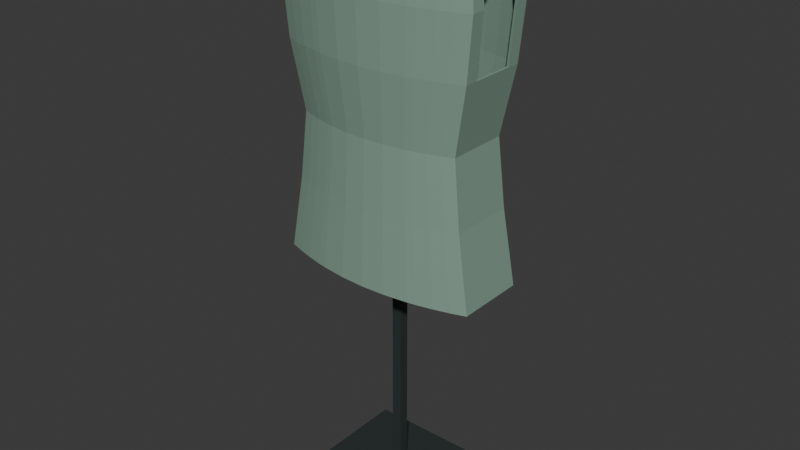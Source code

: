 # Source: source.blend  (saved by Blender 4.3.34; exported with 4.5.12 LTS)
import bpy
from mathutils import Matrix  # noqa: F401  (used for matrix-valued properties, if any)

bpy.ops.wm.read_factory_settings(use_empty=True)
scene = bpy.context.scene
scene.name = 'Scene'

# ---- collections
col_collection = bpy.data.collections.new('Collection'); scene.collection.children.link(col_collection)

# ---- materials (node trees are filled in below, after node groups)
mat_mutedsagesample = bpy.data.materials.new('MutedSageSample')
mat_mutedsagesample.diffuse_color = (0.22, 0.34, 0.27, 1.0)
mat_warmbirchshoulderyoke = bpy.data.materials.new('WarmBirchShoulderYoke')
mat_warmbirchshoulderyoke.diffuse_color = (0.48, 0.34, 0.19, 1.0)
mat_graphitepostandbase = bpy.data.materials.new('GraphitePostAndBase')
mat_graphitepostandbase.diffuse_color = (0.045, 0.058, 0.056, 1.0)

# ---- material node trees
mat_mutedsagesample.use_nodes = True; mat_mutedsagesample.node_tree.nodes.clear()
_N = mat_mutedsagesample.node_tree.nodes; _L = mat_mutedsagesample.node_tree.links
n0 = _N.new('ShaderNodeBsdfPrincipled'); n0.name = 'Principled BSDF'; n0.location = (10, 300)
n0.inputs[0].default_value = (0.22, 0.34, 0.27, 1.0)
n0.inputs[2].default_value = 0.86
n1 = _N.new('ShaderNodeOutputMaterial'); n1.name = 'Material Output'; n1.location = (300, 300)
_L.new(n0.outputs[0], n1.inputs[0])
n1.is_active_output = True
mat_warmbirchshoulderyoke.use_nodes = True; mat_warmbirchshoulderyoke.node_tree.nodes.clear()
_N = mat_warmbirchshoulderyoke.node_tree.nodes; _L = mat_warmbirchshoulderyoke.node_tree.links
n0 = _N.new('ShaderNodeBsdfPrincipled'); n0.name = 'Principled BSDF'; n0.location = (10, 300)
n0.inputs[0].default_value = (0.48, 0.34, 0.19, 1.0)
n0.inputs[2].default_value = 0.65
n1 = _N.new('ShaderNodeOutputMaterial'); n1.name = 'Material Output'; n1.location = (300, 300)
_L.new(n0.outputs[0], n1.inputs[0])
n1.is_active_output = True
mat_graphitepostandbase.use_nodes = True; mat_graphitepostandbase.node_tree.nodes.clear()
_N = mat_graphitepostandbase.node_tree.nodes; _L = mat_graphitepostandbase.node_tree.links
n0 = _N.new('ShaderNodeBsdfPrincipled'); n0.name = 'Principled BSDF'; n0.location = (10, 300)
n0.inputs[0].default_value = (0.045, 0.058, 0.056, 1.0)
n0.inputs[1].default_value = 0.35
n0.inputs[2].default_value = 0.49
n1 = _N.new('ShaderNodeOutputMaterial'); n1.name = 'Material Output'; n1.location = (300, 300)
_L.new(n0.outputs[0], n1.inputs[0])
n1.is_active_output = True

# ---- world
world_world = bpy.data.worlds.new('World'); scene.world = world_world
world_world.use_nodes = True; world_world.node_tree.nodes.clear()
_N = world_world.node_tree.nodes; _L = world_world.node_tree.links
n0 = _N.new('ShaderNodeOutputWorld'); n0.name = 'World Output'; n0.location = (300, 300)
n1 = _N.new('ShaderNodeBackground'); n1.name = 'Background'; n1.location = (10, 300)
n1.inputs[0].default_value = (0.05088, 0.05088, 0.05088, 1.0)
_L.new(n1.outputs[0], n0.inputs[0])
n0.is_active_output = True
world_world.color = (0.05088, 0.05088, 0.05088)
world_world.sun_shadow_jitter_overblur = 0.0

# ---- meshes
me_continuoushollowsleevelessgarment = bpy.data.meshes.new('ContinuousHollowSleevelessGarment')
me_continuoushollowsleevelessgarment.from_pydata([(-0.25, -0.0845, 0.6), (-0.25, -0.0806, 0.6), (-0.244, -0.08266, 0.6), (-0.244, -0.08666, 0.6), (-0.2147, -0.08059, 0.78), (-0.22, -0.07858, 0.78), (-0.22, -0.07496, 0.78), (-0.1976, -0.07626, 0.94), (-0.2025, -0.07436, 0.94), (-0.2025, -0.07093, 0.94), (-0.2269, -0.08666, 1.1), (-0.2325, -0.0845, 1.1), (-0.2325, -0.0806, 1.1), (-0.2391, -0.08926, 1.24), (-0.245, -0.08704, 1.24), (-0.245, -0.08302, 1.24), (-0.2347, -0.08692, 1.31), (-0.2405, -0.08476, 1.31), (-0.2405, -0.08085, 1.31), (-0.2297, -0.08426, 1.39), (-0.2354, -0.08216, 1.39), (-0.2354, -0.07837, 1.39), (-0.235, -0.08196, 1.396), (-0.2294, -0.08406, 1.396), (-0.2294, -0.08018, 1.396), (-0.235, -0.07818, 1.396), (-0.25, -0.052, 0.6), (-0.244, -0.05333, 0.6), (-0.22, -0.04836, 0.78), (-0.2147, -0.04959, 0.78), (-0.2147, -0.07687, 0.78), (-0.2025, -0.04576, 0.94), (-0.1976, -0.04693, 0.94), (-0.1976, -0.07274, 0.94), (-0.2325, -0.052, 1.1), (-0.2269, -0.05333, 1.1), (-0.2269, -0.08266, 1.1), (-0.245, -0.05356, 1.24), (-0.2391, -0.05493, 1.24), (-0.2391, -0.08514, 1.24), (-0.2405, -0.05216, 1.31), (-0.2347, -0.05349, 1.31), (-0.2347, -0.08291, 1.31), (-0.2354, -0.05056, 1.39), (-0.2297, -0.05185, 1.39), (-0.2297, -0.08037, 1.39), (-0.2294, -0.05173, 1.396), (-0.235, -0.05044, 1.396), (-0.25, 0.052, 0.6), (-0.244, 0.05333, 0.6), (-0.22, 0.04836, 0.78), (-0.2147, 0.04959, 0.78), (-0.2025, 0.04576, 0.94), (-0.1976, 0.04693, 0.94), (-0.2269, 0.05333, 1.1), (-0.2325, 0.052, 1.1), (-0.2354, 0.05056, 1.39), (-0.2297, 0.05185, 1.39), (-0.2294, 0.05173, 1.396), (-0.235, 0.05044, 1.396), (-0.25, 0.0806, 0.6), (-0.244, 0.08266, 0.6), (-0.22, 0.07496, 0.78), (-0.2147, 0.07687, 0.78), (-0.2025, 0.07093, 0.94), (-0.1976, 0.07274, 0.94), (-0.2325, 0.0806, 1.1), (-0.2269, 0.08266, 1.1), (-0.2391, 0.05493, 1.24), (-0.245, 0.05356, 1.24), (-0.245, 0.08302, 1.24), (-0.2391, 0.08514, 1.24), (-0.2347, 0.05349, 1.31), (-0.2405, 0.05216, 1.31), (-0.2405, 0.08085, 1.31), (-0.2347, 0.08291, 1.31), (-0.2354, 0.07837, 1.39), (-0.2297, 0.08037, 1.39), (-0.2294, 0.08018, 1.396), (-0.235, 0.07818, 1.396), (-0.25, 0.0845, 0.6), (-0.244, 0.08666, 0.6), (-0.22, 0.07858, 0.78), (-0.2147, 0.08059, 0.78), (-0.2025, 0.07436, 0.94), (-0.1976, 0.07626, 0.94), (-0.2325, 0.0845, 1.1), (-0.2269, 0.08666, 1.1), (-0.245, 0.08704, 1.24), (-0.2391, 0.08926, 1.24), (-0.2405, 0.08476, 1.31), (-0.2347, 0.08692, 1.31), (-0.2354, 0.08216, 1.39), (-0.2297, 0.08426, 1.39), (-0.2294, 0.08406, 1.396), (-0.235, 0.08196, 1.396), (-0.215, -0.0919, 0.6), (-0.215, -0.09635, 0.6), (-0.1892, -0.0896, 0.78), (-0.1892, -0.08547, 0.78), (-0.1742, -0.08479, 0.94), (-0.1742, -0.08087, 0.94), (-0.1999, -0.09635, 1.1), (-0.1999, -0.0919, 1.1), (-0.2107, -0.09924, 1.24), (-0.2107, -0.09466, 1.24), (-0.2068, -0.09664, 1.31), (-0.2068, -0.09218, 1.31), (-0.2024, -0.09368, 1.39), (-0.2024, -0.08936, 1.39), (-0.2021, -0.09346, 1.396), (-0.2021, -0.08914, 1.396), (-0.2024, -0.05765, 1.39), (-0.2021, -0.05751, 1.396), (-0.2024, 0.05765, 1.39), (-0.2021, 0.05751, 1.396), (-0.2024, 0.08936, 1.39), (-0.2021, 0.08914, 1.396), (-0.215, 0.09635, 0.6), (-0.215, 0.0919, 0.6), (-0.1892, 0.08547, 0.78), (-0.1892, 0.0896, 0.78), (-0.1742, 0.08087, 0.94), (-0.1742, 0.08479, 0.94), (-0.1999, 0.0919, 1.1), (-0.1999, 0.09635, 1.1), (-0.2107, 0.09466, 1.24), (-0.2107, 0.09924, 1.24), (-0.2068, 0.09218, 1.31), (-0.2068, 0.09664, 1.31), (-0.2024, 0.09368, 1.39), (-0.2021, 0.09346, 1.396), (-0.18, -0.1015, 0.6), (-0.18, -0.1064, 0.6), (-0.1584, -0.09896, 0.78), (-0.1584, -0.0944, 0.78), (-0.1458, -0.09364, 0.94), (-0.1458, -0.08932, 0.94), (-0.1674, -0.1064, 1.1), (-0.1674, -0.1015, 1.1), (-0.1764, -0.1096, 1.24), (-0.1764, -0.1045, 1.24), (-0.1732, -0.1067, 1.31), (-0.1732, -0.1018, 1.31), (-0.1695, -0.1035, 1.39), (-0.1695, -0.09869, 1.39), (-0.1692, -0.1032, 1.396), (-0.1692, -0.09846, 1.396), (-0.1695, -0.06367, 1.39), (-0.1692, -0.06352, 1.396), (-0.1695, 0.06367, 1.39), (-0.1692, 0.06352, 1.396), (-0.1695, 0.09869, 1.39), (-0.1692, 0.09846, 1.396), (-0.18, 0.1064, 0.6), (-0.18, 0.1015, 0.6), (-0.1584, 0.0944, 0.78), (-0.1584, 0.09896, 0.78), (-0.1458, 0.08932, 0.94), (-0.1458, 0.09364, 0.94), (-0.1674, 0.1015, 1.1), (-0.1674, 0.1064, 1.1), (-0.1764, 0.1045, 1.24), (-0.1764, 0.1096, 1.24), (-0.1732, 0.1018, 1.31), (-0.1732, 0.1067, 1.31), (-0.1695, 0.1035, 1.39), (-0.1692, 0.1032, 1.396), (-0.14, -0.1104, 0.6), (-0.14, -0.1157, 0.6), (-0.1232, -0.1076, 0.78), (-0.1232, -0.1027, 0.78), (-0.1134, -0.1018, 0.94), (-0.1134, -0.09714, 0.94), (-0.1302, -0.1157, 1.1), (-0.1302, -0.1104, 1.1), (-0.1372, -0.1192, 1.24), (-0.1372, -0.1137, 1.24), (-0.1347, -0.1161, 1.31), (-0.1347, -0.1107, 1.31), (-0.1318, -0.1125, 1.39), (-0.1318, -0.1073, 1.39), (-0.1316, -0.1123, 1.396), (-0.1316, -0.1071, 1.396), (-0.1318, -0.06925, 1.39), (-0.1316, -0.06908, 1.396), (-0.1318, 0.06925, 1.39), (-0.1316, 0.06908, 1.396), (-0.1318, 0.1073, 1.39), (-0.1316, 0.1071, 1.396), (-0.14, 0.1157, 0.6), (-0.14, 0.1104, 0.6), (-0.1232, 0.1027, 0.78), (-0.1232, 0.1076, 0.78), (-0.1134, 0.09714, 0.94), (-0.1134, 0.1018, 0.94), (-0.1302, 0.1104, 1.1), (-0.1302, 0.1157, 1.1), (-0.1372, 0.1137, 1.24), (-0.1372, 0.1192, 1.24), (-0.1347, 0.1107, 1.31), (-0.1347, 0.1161, 1.31), (-0.1318, 0.1125, 1.39), (-0.1316, 0.1123, 1.396), (-0.12, -0.114, 0.6), (-0.12, -0.1195, 0.6), (-0.1056, -0.1112, 0.78), (-0.1056, -0.106, 0.78), (-0.0972, -0.1052, 0.94), (-0.0972, -0.1003, 0.94), (-0.1116, -0.1195, 1.1), (-0.1116, -0.114, 1.1), (-0.1176, -0.1231, 1.24), (-0.1176, -0.1174, 1.24), (-0.1154, -0.1199, 1.31), (-0.1154, -0.1144, 1.31), (-0.113, -0.1162, 1.39), (-0.113, -0.1108, 1.39), (-0.1128, -0.1159, 1.396), (-0.1128, -0.1106, 1.396), (-0.113, -0.07151, 1.39), (-0.1128, -0.07134, 1.396), (-0.113, 0.07151, 1.39), (-0.1128, 0.07134, 1.396), (-0.113, 0.1108, 1.39), (-0.1128, 0.1106, 1.396), (-0.12, 0.1195, 0.6), (-0.12, 0.114, 0.6), (-0.1056, 0.106, 0.78), (-0.1056, 0.1112, 0.78), (-0.0972, 0.1003, 0.94), (-0.0972, 0.1052, 0.94), (-0.1116, 0.114, 1.1), (-0.1116, 0.1195, 1.1), (-0.1176, 0.1174, 1.24), (-0.1176, 0.1231, 1.24), (-0.1154, 0.1144, 1.31), (-0.1154, 0.1199, 1.31), (-0.113, 0.1162, 1.39), (-0.1128, 0.1159, 1.396), (-0.06, -0.1215, 0.6), (-0.06, -0.1274, 0.6), (-0.0528, -0.1185, 0.78), (-0.0528, -0.113, 0.78), (-0.0486, -0.1121, 0.94), (-0.0486, -0.1069, 0.94), (-0.0558, -0.1274, 1.1), (-0.0558, -0.1215, 1.1), (-0.0588, -0.1312, 1.24), (-0.0588, -0.1251, 1.24), (-0.05772, -0.1278, 1.31), (-0.05772, -0.1219, 1.31), (-0.05649, 0.1181, 1.39), (-0.05649, 0.07622, 1.39), (-0.0564, 0.07604, 1.396), (-0.0564, 0.1179, 1.396), (-0.06, 0.1274, 0.6), (-0.06, 0.1215, 0.6), (-0.0528, 0.113, 0.78), (-0.0528, 0.1185, 0.78), (-0.0486, 0.1069, 0.94), (-0.0486, 0.1121, 0.94), (-0.0558, 0.1215, 1.1), (-0.0558, 0.1274, 1.1), (-0.0588, 0.1251, 1.24), (-0.0588, 0.1312, 1.24), (-0.05772, 0.1219, 1.31), (-0.05772, 0.1278, 1.31), (-0.05649, 0.1239, 1.39), (-0.0564, 0.1236, 1.396), (0.0, -0.124, 0.6), (0.0, -0.13, 0.6), (0.0, -0.1209, 0.78), (0.0, -0.1153, 0.78), (0.0, -0.1144, 0.94), (0.0, -0.1091, 0.94), (0.0, -0.13, 1.1), (0.0, -0.124, 1.1), (0.0, -0.1339, 1.24), (0.0, -0.1277, 1.24), (0.0, -0.1304, 1.31), (0.0, -0.1244, 1.31), (0.0, 0.1206, 1.39), (0.0, 0.07778, 1.39), (0.0, 0.0776, 1.396), (0.0, 0.1203, 1.396), (0.0, 0.13, 0.6), (0.0, 0.124, 0.6), (0.0, 0.1153, 0.78), (0.0, 0.1209, 0.78), (0.0, 0.1091, 0.94), (0.0, 0.1144, 0.94), (0.0, 0.124, 1.1), (0.0, 0.13, 1.1), (0.0, 0.1277, 1.24), (0.0, 0.1339, 1.24), (0.0, 0.1244, 1.31), (0.0, 0.1304, 1.31), (0.0, 0.1264, 1.39), (0.0, 0.1261, 1.396), (0.06, -0.1215, 0.6), (0.06, -0.1274, 0.6), (0.0528, -0.1185, 0.78), (0.0528, -0.113, 0.78), (0.0486, -0.1121, 0.94), (0.0486, -0.1069, 0.94), (0.0558, -0.1274, 1.1), (0.0558, -0.1215, 1.1), (0.0588, -0.1312, 1.24), (0.0588, -0.1251, 1.24), (0.05772, -0.1278, 1.31), (0.05772, -0.1219, 1.31), (0.05649, 0.1181, 1.39), (0.05649, 0.07622, 1.39), (0.0564, 0.07604, 1.396), (0.0564, 0.1179, 1.396), (0.06, 0.1274, 0.6), (0.06, 0.1215, 0.6), (0.0528, 0.113, 0.78), (0.0528, 0.1185, 0.78), (0.0486, 0.1069, 0.94), (0.0486, 0.1121, 0.94), (0.0558, 0.1215, 1.1), (0.0558, 0.1274, 1.1), (0.0588, 0.1251, 1.24), (0.0588, 0.1312, 1.24), (0.05772, 0.1219, 1.31), (0.05772, 0.1278, 1.31), (0.05649, 0.1239, 1.39), (0.0564, 0.1236, 1.396), (0.12, -0.114, 0.6), (0.12, -0.1195, 0.6), (0.1056, -0.1112, 0.78), (0.1056, -0.106, 0.78), (0.0972, -0.1052, 0.94), (0.0972, -0.1003, 0.94), (0.1116, -0.1195, 1.1), (0.1116, -0.114, 1.1), (0.1176, -0.1231, 1.24), (0.1176, -0.1174, 1.24), (0.1154, -0.1199, 1.31), (0.1154, -0.1144, 1.31), (0.113, 0.1108, 1.39), (0.113, 0.07151, 1.39), (0.1128, 0.07134, 1.396), (0.1128, 0.1106, 1.396), (0.12, 0.1195, 0.6), (0.12, 0.114, 0.6), (0.1056, 0.106, 0.78), (0.1056, 0.1112, 0.78), (0.0972, 0.1003, 0.94), (0.0972, 0.1052, 0.94), (0.1116, 0.114, 1.1), (0.1116, 0.1195, 1.1), (0.1176, 0.1174, 1.24), (0.1176, 0.1231, 1.24), (0.1154, 0.1144, 1.31), (0.1154, 0.1199, 1.31), (0.113, 0.1162, 1.39), (0.1128, 0.1159, 1.396), (0.14, -0.1104, 0.6), (0.14, -0.1157, 0.6), (0.1232, -0.1076, 0.78), (0.1232, -0.1027, 0.78), (0.1134, -0.1018, 0.94), (0.1134, -0.09714, 0.94), (0.1302, -0.1157, 1.1), (0.1302, -0.1104, 1.1), (0.1372, -0.1192, 1.24), (0.1372, -0.1137, 1.24), (0.1347, -0.1161, 1.31), (0.1347, -0.1107, 1.31), (0.1318, -0.1125, 1.39), (0.113, -0.1162, 1.39), (0.113, -0.1108, 1.39), (0.1318, -0.1073, 1.39), (0.1128, -0.1159, 1.396), (0.1316, -0.1123, 1.396), (0.1316, -0.1071, 1.396), (0.1128, -0.1106, 1.396), (0.113, -0.07151, 1.39), (0.1318, -0.06925, 1.39), (0.1316, -0.06908, 1.396), (0.1128, -0.07134, 1.396), (0.1318, 0.06925, 1.39), (0.1316, 0.06908, 1.396), (0.1318, 0.1073, 1.39), (0.1316, 0.1071, 1.396), (0.14, 0.1157, 0.6), (0.14, 0.1104, 0.6), (0.1232, 0.1027, 0.78), (0.1232, 0.1076, 0.78), (0.1134, 0.09714, 0.94), (0.1134, 0.1018, 0.94), (0.1302, 0.1104, 1.1), (0.1302, 0.1157, 1.1), (0.1372, 0.1137, 1.24), (0.1372, 0.1192, 1.24), (0.1347, 0.1107, 1.31), (0.1347, 0.1161, 1.31), (0.1318, 0.1125, 1.39), (0.1316, 0.1123, 1.396), (0.18, -0.1015, 0.6), (0.18, -0.1064, 0.6), (0.1584, -0.09896, 0.78), (0.1584, -0.0944, 0.78), (0.1458, -0.09364, 0.94), (0.1458, -0.08932, 0.94), (0.1674, -0.1064, 1.1), (0.1674, -0.1015, 1.1), (0.1764, -0.1096, 1.24), (0.1764, -0.1045, 1.24), (0.1732, -0.1067, 1.31), (0.1732, -0.1018, 1.31), (0.1695, -0.1035, 1.39), (0.1695, -0.09869, 1.39), (0.1692, -0.1032, 1.396), (0.1692, -0.09846, 1.396), (0.1695, -0.06367, 1.39), (0.1692, -0.06352, 1.396), (0.1695, 0.06367, 1.39), (0.1692, 0.06352, 1.396), (0.1695, 0.09869, 1.39), (0.1692, 0.09846, 1.396), (0.18, 0.1064, 0.6), (0.18, 0.1015, 0.6), (0.1584, 0.0944, 0.78), (0.1584, 0.09896, 0.78), (0.1458, 0.08932, 0.94), (0.1458, 0.09364, 0.94), (0.1674, 0.1015, 1.1), (0.1674, 0.1064, 1.1), (0.1764, 0.1045, 1.24), (0.1764, 0.1096, 1.24), (0.1732, 0.1018, 1.31), (0.1732, 0.1067, 1.31), (0.1695, 0.1035, 1.39), (0.1692, 0.1032, 1.396), (0.215, -0.0919, 0.6), (0.215, -0.09635, 0.6), (0.1892, -0.0896, 0.78), (0.1892, -0.08547, 0.78), (0.1742, -0.08479, 0.94), (0.1742, -0.08087, 0.94), (0.1999, -0.09635, 1.1), (0.1999, -0.0919, 1.1), (0.2107, -0.09924, 1.24), (0.2107, -0.09466, 1.24), (0.2068, -0.09664, 1.31), (0.2068, -0.09218, 1.31), (0.2024, -0.09368, 1.39), (0.2024, -0.08936, 1.39), (0.2021, -0.09346, 1.396), (0.2021, -0.08914, 1.396), (0.2024, -0.05765, 1.39), (0.2021, -0.05751, 1.396), (0.2024, 0.05765, 1.39), (0.2021, 0.05751, 1.396), (0.2024, 0.08936, 1.39), (0.2021, 0.08914, 1.396), (0.215, 0.09635, 0.6), (0.215, 0.0919, 0.6), (0.1892, 0.08547, 0.78), (0.1892, 0.0896, 0.78), (0.1742, 0.08087, 0.94), (0.1742, 0.08479, 0.94), (0.1999, 0.0919, 1.1), (0.1999, 0.09635, 1.1), (0.2107, 0.09466, 1.24), (0.2107, 0.09924, 1.24), (0.2068, 0.09218, 1.31), (0.2068, 0.09664, 1.31), (0.2024, 0.09368, 1.39), (0.2021, 0.09346, 1.396), (0.244, -0.08266, 0.6), (0.244, -0.08666, 0.6), (0.2147, -0.08059, 0.78), (0.2147, -0.07687, 0.78), (0.1976, -0.07626, 0.94), (0.1976, -0.07274, 0.94), (0.2269, -0.08666, 1.1), (0.2269, -0.08266, 1.1), (0.2391, -0.08926, 1.24), (0.2391, -0.08514, 1.24), (0.2347, -0.08692, 1.31), (0.2347, -0.08291, 1.31), (0.2297, -0.08426, 1.39), (0.2297, -0.08037, 1.39), (0.2294, -0.08406, 1.396), (0.2294, -0.08018, 1.396), (0.2297, -0.05185, 1.39), (0.2294, -0.05173, 1.396), (0.2297, 0.05185, 1.39), (0.2294, 0.05173, 1.396), (0.2297, 0.08037, 1.39), (0.2294, 0.08018, 1.396), (0.244, 0.08666, 0.6), (0.244, 0.08266, 0.6), (0.2147, 0.07687, 0.78), (0.2147, 0.08059, 0.78), (0.1976, 0.07274, 0.94), (0.1976, 0.07626, 0.94), (0.2269, 0.08266, 1.1), (0.2269, 0.08666, 1.1), (0.2391, 0.08514, 1.24), (0.2391, 0.08926, 1.24), (0.2347, 0.08291, 1.31), (0.2347, 0.08692, 1.31), (0.2297, 0.08426, 1.39), (0.2294, 0.08406, 1.396), (0.25, -0.0806, 0.6), (0.25, -0.0845, 0.6), (0.22, -0.07858, 0.78), (0.22, -0.07496, 0.78), (0.2025, -0.07436, 0.94), (0.2025, -0.07093, 0.94), (0.2325, -0.0845, 1.1), (0.2325, -0.0806, 1.1), (0.245, -0.08704, 1.24), (0.245, -0.08302, 1.24), (0.2405, -0.08476, 1.31), (0.2405, -0.08085, 1.31), (0.2354, -0.08216, 1.39), (0.2354, -0.07837, 1.39), (0.235, -0.08196, 1.396), (0.235, -0.07818, 1.396), (0.244, -0.05333, 0.6), (0.25, -0.052, 0.6), (0.2147, -0.04959, 0.78), (0.22, -0.04836, 0.78), (0.1976, -0.04693, 0.94), (0.2025, -0.04576, 0.94), (0.2269, -0.05333, 1.1), (0.2325, -0.052, 1.1), (0.2391, -0.05493, 1.24), (0.245, -0.05356, 1.24), (0.2347, -0.05349, 1.31), (0.2405, -0.05216, 1.31), (0.2354, -0.05056, 1.39), (0.235, -0.05044, 1.396), (0.244, 0.05333, 0.6), (0.25, 0.052, 0.6), (0.2147, 0.04959, 0.78), (0.22, 0.04836, 0.78), (0.1976, 0.04693, 0.94), (0.2025, 0.04576, 0.94), (0.2325, 0.052, 1.1), (0.2269, 0.05333, 1.1), (0.2354, 0.05056, 1.39), (0.235, 0.05044, 1.396), (0.25, 0.0806, 0.6), (0.22, 0.07496, 0.78), (0.2025, 0.07093, 0.94), (0.2325, 0.0806, 1.1), (0.245, 0.05356, 1.24), (0.2391, 0.05493, 1.24), (0.245, 0.08302, 1.24), (0.2405, 0.05216, 1.31), (0.2347, 0.05349, 1.31), (0.2405, 0.08085, 1.31), (0.2354, 0.07837, 1.39), (0.235, 0.07818, 1.396), (0.25, 0.0845, 0.6), (0.22, 0.07858, 0.78), (0.2025, 0.07436, 0.94), (0.2325, 0.0845, 1.1), (0.245, 0.08704, 1.24), (0.2405, 0.08476, 1.31), (0.2354, 0.08216, 1.39), (0.235, 0.08196, 1.396)], [], [(0, 1, 2), (0, 2, 3), (0, 3, 4), (0, 4, 5), (0, 5, 6), (0, 6, 1), (5, 4, 7), (5, 7, 8), (5, 8, 9), (5, 9, 6), (8, 7, 10), (8, 10, 11), (8, 11, 12), (8, 12, 9), (11, 10, 13), (11, 13, 14), (11, 14, 15), (11, 15, 12), (14, 13, 16), (14, 16, 17), (14, 17, 18), (14, 18, 15), (17, 16, 19), (17, 19, 20), (17, 20, 21), (17, 21, 18), (22, 23, 24), (22, 24, 25), (20, 19, 23), (20, 23, 22), (20, 22, 25), (20, 25, 21), (1, 26, 27), (1, 27, 2), (1, 6, 28), (1, 28, 26), (2, 27, 29), (2, 29, 30), (6, 9, 31), (6, 31, 28), (30, 29, 32), (30, 32, 33), (9, 12, 34), (9, 34, 31), (33, 32, 35), (33, 35, 36), (34, 37, 38), (34, 38, 35), (12, 15, 37), (12, 37, 34), (36, 35, 38), (36, 38, 39), (37, 40, 41), (37, 41, 38), (15, 18, 40), (15, 40, 37), (39, 38, 41), (39, 41, 42), (40, 43, 44), (40, 44, 41), (18, 21, 43), (18, 43, 40), (42, 41, 44), (42, 44, 45), (25, 24, 46), (25, 46, 47), (21, 25, 47), (21, 47, 43), (26, 48, 49), (26, 49, 27), (26, 28, 50), (26, 50, 48), (27, 49, 51), (27, 51, 29), (28, 31, 52), (28, 52, 50), (29, 51, 53), (29, 53, 32), (34, 35, 54), (34, 54, 55), (31, 34, 55), (31, 55, 52), (32, 53, 54), (32, 54, 35), (43, 56, 57), (43, 57, 44), (47, 46, 58), (47, 58, 59), (43, 47, 59), (43, 59, 56), (48, 60, 61), (48, 61, 49), (48, 50, 62), (48, 62, 60), (49, 61, 63), (49, 63, 51), (50, 52, 64), (50, 64, 62), (51, 63, 65), (51, 65, 53), (52, 55, 66), (52, 66, 64), (53, 65, 67), (53, 67, 54), (55, 54, 68), (55, 68, 69), (55, 69, 70), (55, 70, 66), (54, 67, 71), (54, 71, 68), (69, 68, 72), (69, 72, 73), (69, 73, 74), (69, 74, 70), (68, 71, 75), (68, 75, 72), (73, 72, 57), (73, 57, 56), (73, 56, 76), (73, 76, 74), (72, 75, 77), (72, 77, 57), (59, 58, 78), (59, 78, 79), (56, 59, 79), (56, 79, 76), (60, 80, 81), (60, 81, 61), (80, 82, 83), (80, 83, 81), (60, 62, 82), (60, 82, 80), (82, 84, 85), (82, 85, 83), (62, 64, 84), (62, 84, 82), (84, 86, 87), (84, 87, 85), (64, 66, 86), (64, 86, 84), (86, 88, 89), (86, 89, 87), (66, 70, 88), (66, 88, 86), (88, 90, 91), (88, 91, 89), (70, 74, 90), (70, 90, 88), (90, 92, 93), (90, 93, 91), (74, 76, 92), (74, 92, 90), (79, 78, 94), (79, 94, 95), (92, 95, 94), (92, 94, 93), (76, 79, 95), (76, 95, 92), (3, 2, 96), (3, 96, 97), (3, 97, 98), (3, 98, 4), (2, 30, 99), (2, 99, 96), (4, 98, 100), (4, 100, 7), (30, 33, 101), (30, 101, 99), (7, 100, 102), (7, 102, 10), (33, 36, 103), (33, 103, 101), (10, 102, 104), (10, 104, 13), (36, 39, 105), (36, 105, 103), (13, 104, 106), (13, 106, 16), (39, 42, 107), (39, 107, 105), (16, 106, 108), (16, 108, 19), (42, 45, 109), (42, 109, 107), (23, 110, 111), (23, 111, 24), (19, 108, 110), (19, 110, 23), (45, 44, 112), (45, 112, 109), (24, 111, 113), (24, 113, 46), (44, 57, 114), (44, 114, 112), (46, 113, 115), (46, 115, 58), (57, 77, 116), (57, 116, 114), (58, 115, 117), (58, 117, 78), (61, 81, 118), (61, 118, 119), (61, 119, 120), (61, 120, 63), (81, 83, 121), (81, 121, 118), (63, 120, 122), (63, 122, 65), (83, 85, 123), (83, 123, 121), (65, 122, 124), (65, 124, 67), (85, 87, 125), (85, 125, 123), (67, 124, 126), (67, 126, 71), (87, 89, 127), (87, 127, 125), (71, 126, 128), (71, 128, 75), (89, 91, 129), (89, 129, 127), (75, 128, 116), (75, 116, 77), (91, 93, 130), (91, 130, 129), (78, 117, 131), (78, 131, 94), (93, 94, 131), (93, 131, 130), (97, 96, 132), (97, 132, 133), (97, 133, 134), (97, 134, 98), (96, 99, 135), (96, 135, 132), (98, 134, 136), (98, 136, 100), (99, 101, 137), (99, 137, 135), (100, 136, 138), (100, 138, 102), (101, 103, 139), (101, 139, 137), (102, 138, 140), (102, 140, 104), (103, 105, 141), (103, 141, 139), (104, 140, 142), (104, 142, 106), (105, 107, 143), (105, 143, 141), (106, 142, 144), (106, 144, 108), (107, 109, 145), (107, 145, 143), (110, 146, 147), (110, 147, 111), (108, 144, 146), (108, 146, 110), (109, 112, 148), (109, 148, 145), (111, 147, 149), (111, 149, 113), (112, 114, 150), (112, 150, 148), (113, 149, 151), (113, 151, 115), (114, 116, 152), (114, 152, 150), (115, 151, 153), (115, 153, 117), (119, 118, 154), (119, 154, 155), (119, 155, 156), (119, 156, 120), (118, 121, 157), (118, 157, 154), (120, 156, 158), (120, 158, 122), (121, 123, 159), (121, 159, 157), (122, 158, 160), (122, 160, 124), (123, 125, 161), (123, 161, 159), (124, 160, 162), (124, 162, 126), (125, 127, 163), (125, 163, 161), (126, 162, 164), (126, 164, 128), (127, 129, 165), (127, 165, 163), (128, 164, 152), (128, 152, 116), (129, 130, 166), (129, 166, 165), (117, 153, 167), (117, 167, 131), (130, 131, 167), (130, 167, 166), (133, 132, 168), (133, 168, 169), (133, 169, 170), (133, 170, 134), (132, 135, 171), (132, 171, 168), (134, 170, 172), (134, 172, 136), (135, 137, 173), (135, 173, 171), (136, 172, 174), (136, 174, 138), (137, 139, 175), (137, 175, 173), (138, 174, 176), (138, 176, 140), (139, 141, 177), (139, 177, 175), (140, 176, 178), (140, 178, 142), (141, 143, 179), (141, 179, 177), (142, 178, 180), (142, 180, 144), (143, 145, 181), (143, 181, 179), (146, 182, 183), (146, 183, 147), (144, 180, 182), (144, 182, 146), (145, 148, 184), (145, 184, 181), (147, 183, 185), (147, 185, 149), (148, 150, 186), (148, 186, 184), (149, 185, 187), (149, 187, 151), (150, 152, 188), (150, 188, 186), (151, 187, 189), (151, 189, 153), (155, 154, 190), (155, 190, 191), (155, 191, 192), (155, 192, 156), (154, 157, 193), (154, 193, 190), (156, 192, 194), (156, 194, 158), (157, 159, 195), (157, 195, 193), (158, 194, 196), (158, 196, 160), (159, 161, 197), (159, 197, 195), (160, 196, 198), (160, 198, 162), (161, 163, 199), (161, 199, 197), (162, 198, 200), (162, 200, 164), (163, 165, 201), (163, 201, 199), (164, 200, 188), (164, 188, 152), (165, 166, 202), (165, 202, 201), (153, 189, 203), (153, 203, 167), (166, 167, 203), (166, 203, 202), (169, 168, 204), (169, 204, 205), (169, 205, 206), (169, 206, 170), (168, 171, 207), (168, 207, 204), (170, 206, 208), (170, 208, 172), (171, 173, 209), (171, 209, 207), (172, 208, 210), (172, 210, 174), (173, 175, 211), (173, 211, 209), (174, 210, 212), (174, 212, 176), (175, 177, 213), (175, 213, 211), (176, 212, 214), (176, 214, 178), (177, 179, 215), (177, 215, 213), (178, 214, 216), (178, 216, 180), (179, 181, 217), (179, 217, 215), (214, 215, 217), (214, 217, 216), (182, 218, 219), (182, 219, 183), (180, 216, 218), (180, 218, 182), (216, 217, 219), (216, 219, 218), (181, 184, 220), (181, 220, 217), (183, 219, 221), (183, 221, 185), (217, 220, 221), (217, 221, 219), (184, 186, 222), (184, 222, 220), (185, 221, 223), (185, 223, 187), (220, 222, 223), (220, 223, 221), (186, 188, 224), (186, 224, 222), (187, 223, 225), (187, 225, 189), (191, 190, 226), (191, 226, 227), (191, 227, 228), (191, 228, 192), (190, 193, 229), (190, 229, 226), (192, 228, 230), (192, 230, 194), (193, 195, 231), (193, 231, 229), (194, 230, 232), (194, 232, 196), (195, 197, 233), (195, 233, 231), (196, 232, 234), (196, 234, 198), (197, 199, 235), (197, 235, 233), (198, 234, 236), (198, 236, 200), (199, 201, 237), (199, 237, 235), (200, 236, 224), (200, 224, 188), (201, 202, 238), (201, 238, 237), (189, 225, 239), (189, 239, 203), (202, 203, 239), (202, 239, 238), (205, 204, 240), (205, 240, 241), (205, 241, 242), (205, 242, 206), (204, 207, 243), (204, 243, 240), (206, 242, 244), (206, 244, 208), (207, 209, 245), (207, 245, 243), (208, 244, 246), (208, 246, 210), (209, 211, 247), (209, 247, 245), (210, 246, 248), (210, 248, 212), (211, 213, 249), (211, 249, 247), (214, 250, 251), (214, 251, 215), (212, 248, 250), (212, 250, 214), (213, 215, 251), (213, 251, 249), (222, 224, 252), (222, 252, 253), (223, 254, 255), (223, 255, 225), (222, 253, 254), (222, 254, 223), (227, 226, 256), (227, 256, 257), (227, 257, 258), (227, 258, 228), (226, 229, 259), (226, 259, 256), (228, 258, 260), (228, 260, 230), (229, 231, 261), (229, 261, 259), (230, 260, 262), (230, 262, 232), (231, 233, 263), (231, 263, 261), (232, 262, 264), (232, 264, 234), (233, 235, 265), (233, 265, 263), (234, 264, 266), (234, 266, 236), (235, 237, 267), (235, 267, 265), (236, 266, 252), (236, 252, 224), (237, 238, 268), (237, 268, 267), (225, 255, 269), (225, 269, 239), (238, 239, 269), (238, 269, 268), (241, 240, 270), (241, 270, 271), (241, 271, 272), (241, 272, 242), (240, 243, 273), (240, 273, 270), (242, 272, 274), (242, 274, 244), (243, 245, 275), (243, 275, 273), (244, 274, 276), (244, 276, 246), (245, 247, 277), (245, 277, 275), (246, 276, 278), (246, 278, 248), (247, 249, 279), (247, 279, 277), (250, 280, 281), (250, 281, 251), (248, 278, 280), (248, 280, 250), (249, 251, 281), (249, 281, 279), (253, 252, 282), (253, 282, 283), (254, 284, 285), (254, 285, 255), (253, 283, 284), (253, 284, 254), (257, 256, 286), (257, 286, 287), (257, 287, 288), (257, 288, 258), (256, 259, 289), (256, 289, 286), (258, 288, 290), (258, 290, 260), (259, 261, 291), (259, 291, 289), (260, 290, 292), (260, 292, 262), (261, 263, 293), (261, 293, 291), (262, 292, 294), (262, 294, 264), (263, 265, 295), (263, 295, 293), (264, 294, 296), (264, 296, 266), (265, 267, 297), (265, 297, 295), (266, 296, 282), (266, 282, 252), (267, 268, 298), (267, 298, 297), (255, 285, 299), (255, 299, 269), (268, 269, 299), (268, 299, 298), (271, 270, 300), (271, 300, 301), (271, 301, 302), (271, 302, 272), (270, 273, 303), (270, 303, 300), (272, 302, 304), (272, 304, 274), (273, 275, 305), (273, 305, 303), (274, 304, 306), (274, 306, 276), (275, 277, 307), (275, 307, 305), (276, 306, 308), (276, 308, 278), (277, 279, 309), (277, 309, 307), (280, 310, 311), (280, 311, 281), (278, 308, 310), (278, 310, 280), (279, 281, 311), (279, 311, 309), (283, 282, 312), (283, 312, 313), (284, 314, 315), (284, 315, 285), (283, 313, 314), (283, 314, 284), (287, 286, 316), (287, 316, 317), (287, 317, 318), (287, 318, 288), (286, 289, 319), (286, 319, 316), (288, 318, 320), (288, 320, 290), (289, 291, 321), (289, 321, 319), (290, 320, 322), (290, 322, 292), (291, 293, 323), (291, 323, 321), (292, 322, 324), (292, 324, 294), (293, 295, 325), (293, 325, 323), (294, 324, 326), (294, 326, 296), (295, 297, 327), (295, 327, 325), (296, 326, 312), (296, 312, 282), (297, 298, 328), (297, 328, 327), (285, 315, 329), (285, 329, 299), (298, 299, 329), (298, 329, 328), (301, 300, 330), (301, 330, 331), (301, 331, 332), (301, 332, 302), (300, 303, 333), (300, 333, 330), (302, 332, 334), (302, 334, 304), (303, 305, 335), (303, 335, 333), (304, 334, 336), (304, 336, 306), (305, 307, 337), (305, 337, 335), (306, 336, 338), (306, 338, 308), (307, 309, 339), (307, 339, 337), (310, 340, 341), (310, 341, 311), (308, 338, 340), (308, 340, 310), (309, 311, 341), (309, 341, 339), (313, 312, 342), (313, 342, 343), (314, 344, 345), (314, 345, 315), (313, 343, 344), (313, 344, 314), (317, 316, 346), (317, 346, 347), (317, 347, 348), (317, 348, 318), (316, 319, 349), (316, 349, 346), (318, 348, 350), (318, 350, 320), (319, 321, 351), (319, 351, 349), (320, 350, 352), (320, 352, 322), (321, 323, 353), (321, 353, 351), (322, 352, 354), (322, 354, 324), (323, 325, 355), (323, 355, 353), (324, 354, 356), (324, 356, 326), (325, 327, 357), (325, 357, 355), (326, 356, 342), (326, 342, 312), (327, 328, 358), (327, 358, 357), (315, 345, 359), (315, 359, 329), (328, 329, 359), (328, 359, 358), (331, 330, 360), (331, 360, 361), (331, 361, 362), (331, 362, 332), (330, 333, 363), (330, 363, 360), (332, 362, 364), (332, 364, 334), (333, 335, 365), (333, 365, 363), (334, 364, 366), (334, 366, 336), (335, 337, 367), (335, 367, 365), (336, 366, 368), (336, 368, 338), (337, 339, 369), (337, 369, 367), (338, 368, 370), (338, 370, 340), (339, 341, 371), (339, 371, 369), (340, 370, 372), (340, 372, 373), (341, 374, 375), (341, 375, 371), (340, 373, 374), (340, 374, 341), (376, 377, 378), (376, 378, 379), (373, 372, 377), (373, 377, 376), (373, 376, 379), (373, 379, 374), (374, 380, 381), (374, 381, 375), (379, 378, 382), (379, 382, 383), (374, 379, 383), (374, 383, 380), (380, 343, 384), (380, 384, 381), (383, 382, 385), (383, 385, 344), (380, 383, 344), (380, 344, 343), (343, 342, 386), (343, 386, 384), (344, 385, 387), (344, 387, 345), (347, 346, 388), (347, 388, 389), (347, 389, 390), (347, 390, 348), (346, 349, 391), (346, 391, 388), (348, 390, 392), (348, 392, 350), (349, 351, 393), (349, 393, 391), (350, 392, 394), (350, 394, 352), (351, 353, 395), (351, 395, 393), (352, 394, 396), (352, 396, 354), (353, 355, 397), (353, 397, 395), (354, 396, 398), (354, 398, 356), (355, 357, 399), (355, 399, 397), (356, 398, 386), (356, 386, 342), (357, 358, 400), (357, 400, 399), (345, 387, 401), (345, 401, 359), (358, 359, 401), (358, 401, 400), (361, 360, 402), (361, 402, 403), (361, 403, 404), (361, 404, 362), (360, 363, 405), (360, 405, 402), (362, 404, 406), (362, 406, 364), (363, 365, 407), (363, 407, 405), (364, 406, 408), (364, 408, 366), (365, 367, 409), (365, 409, 407), (366, 408, 410), (366, 410, 368), (367, 369, 411), (367, 411, 409), (368, 410, 412), (368, 412, 370), (369, 371, 413), (369, 413, 411), (370, 412, 414), (370, 414, 372), (371, 375, 415), (371, 415, 413), (377, 416, 417), (377, 417, 378), (372, 414, 416), (372, 416, 377), (375, 381, 418), (375, 418, 415), (378, 417, 419), (378, 419, 382), (381, 384, 420), (381, 420, 418), (382, 419, 421), (382, 421, 385), (384, 386, 422), (384, 422, 420), (385, 421, 423), (385, 423, 387), (389, 388, 424), (389, 424, 425), (389, 425, 426), (389, 426, 390), (388, 391, 427), (388, 427, 424), (390, 426, 428), (390, 428, 392), (391, 393, 429), (391, 429, 427), (392, 428, 430), (392, 430, 394), (393, 395, 431), (393, 431, 429), (394, 430, 432), (394, 432, 396), (395, 397, 433), (395, 433, 431), (396, 432, 434), (396, 434, 398), (397, 399, 435), (397, 435, 433), (398, 434, 422), (398, 422, 386), (399, 400, 436), (399, 436, 435), (387, 423, 437), (387, 437, 401), (400, 401, 437), (400, 437, 436), (403, 402, 438), (403, 438, 439), (403, 439, 440), (403, 440, 404), (402, 405, 441), (402, 441, 438), (404, 440, 442), (404, 442, 406), (405, 407, 443), (405, 443, 441), (406, 442, 444), (406, 444, 408), (407, 409, 445), (407, 445, 443), (408, 444, 446), (408, 446, 410), (409, 411, 447), (409, 447, 445), (410, 446, 448), (410, 448, 412), (411, 413, 449), (411, 449, 447), (412, 448, 450), (412, 450, 414), (413, 415, 451), (413, 451, 449), (416, 452, 453), (416, 453, 417), (414, 450, 452), (414, 452, 416), (415, 418, 454), (415, 454, 451), (417, 453, 455), (417, 455, 419), (418, 420, 456), (418, 456, 454), (419, 455, 457), (419, 457, 421), (420, 422, 458), (420, 458, 456), (421, 457, 459), (421, 459, 423), (425, 424, 460), (425, 460, 461), (425, 461, 462), (425, 462, 426), (424, 427, 463), (424, 463, 460), (426, 462, 464), (426, 464, 428), (427, 429, 465), (427, 465, 463), (428, 464, 466), (428, 466, 430), (429, 431, 467), (429, 467, 465), (430, 466, 468), (430, 468, 432), (431, 433, 469), (431, 469, 467), (432, 468, 470), (432, 470, 434), (433, 435, 471), (433, 471, 469), (434, 470, 458), (434, 458, 422), (435, 436, 472), (435, 472, 471), (423, 459, 473), (423, 473, 437), (436, 437, 473), (436, 473, 472), (439, 438, 474), (439, 474, 475), (439, 475, 476), (439, 476, 440), (438, 441, 477), (438, 477, 474), (440, 476, 478), (440, 478, 442), (441, 443, 479), (441, 479, 477), (442, 478, 480), (442, 480, 444), (443, 445, 481), (443, 481, 479), (444, 480, 482), (444, 482, 446), (445, 447, 483), (445, 483, 481), (446, 482, 484), (446, 484, 448), (447, 449, 485), (447, 485, 483), (448, 484, 486), (448, 486, 450), (449, 451, 487), (449, 487, 485), (452, 488, 489), (452, 489, 453), (450, 486, 488), (450, 488, 452), (451, 454, 490), (451, 490, 487), (453, 489, 491), (453, 491, 455), (454, 456, 492), (454, 492, 490), (455, 491, 493), (455, 493, 457), (456, 458, 494), (456, 494, 492), (457, 493, 495), (457, 495, 459), (461, 460, 496), (461, 496, 497), (461, 497, 498), (461, 498, 462), (460, 463, 499), (460, 499, 496), (462, 498, 500), (462, 500, 464), (463, 465, 501), (463, 501, 499), (464, 500, 502), (464, 502, 466), (465, 467, 503), (465, 503, 501), (466, 502, 504), (466, 504, 468), (467, 469, 505), (467, 505, 503), (468, 504, 506), (468, 506, 470), (469, 471, 507), (469, 507, 505), (470, 506, 494), (470, 494, 458), (471, 472, 508), (471, 508, 507), (459, 495, 509), (459, 509, 473), (472, 473, 509), (472, 509, 508), (475, 474, 510), (475, 510, 511), (475, 511, 512), (475, 512, 476), (511, 510, 513), (511, 513, 512), (476, 512, 514), (476, 514, 478), (512, 513, 515), (512, 515, 514), (478, 514, 516), (478, 516, 480), (514, 515, 517), (514, 517, 516), (480, 516, 518), (480, 518, 482), (516, 517, 519), (516, 519, 518), (482, 518, 520), (482, 520, 484), (518, 519, 521), (518, 521, 520), (484, 520, 522), (484, 522, 486), (520, 521, 523), (520, 523, 522), (488, 524, 525), (488, 525, 489), (486, 522, 524), (486, 524, 488), (522, 523, 525), (522, 525, 524), (474, 526, 527), (474, 527, 510), (474, 477, 528), (474, 528, 526), (510, 527, 529), (510, 529, 513), (477, 479, 530), (477, 530, 528), (513, 529, 531), (513, 531, 515), (479, 481, 532), (479, 532, 530), (515, 531, 533), (515, 533, 517), (532, 534, 535), (532, 535, 533), (481, 483, 534), (481, 534, 532), (517, 533, 535), (517, 535, 519), (534, 536, 537), (534, 537, 535), (483, 485, 536), (483, 536, 534), (519, 535, 537), (519, 537, 521), (536, 490, 538), (536, 538, 537), (485, 487, 490), (485, 490, 536), (521, 537, 538), (521, 538, 523), (489, 525, 539), (489, 539, 491), (523, 538, 539), (523, 539, 525), (526, 540, 541), (526, 541, 527), (526, 528, 542), (526, 542, 540), (527, 541, 543), (527, 543, 529), (528, 530, 544), (528, 544, 542), (529, 543, 545), (529, 545, 531), (532, 533, 546), (532, 546, 547), (530, 532, 547), (530, 547, 544), (531, 545, 546), (531, 546, 533), (490, 492, 548), (490, 548, 538), (491, 539, 549), (491, 549, 493), (538, 548, 549), (538, 549, 539), (540, 497, 550), (540, 550, 541), (540, 542, 498), (540, 498, 497), (541, 550, 551), (541, 551, 543), (542, 544, 500), (542, 500, 498), (543, 551, 552), (543, 552, 545), (544, 547, 502), (544, 502, 500), (545, 552, 553), (545, 553, 546), (547, 546, 554), (547, 554, 555), (547, 555, 504), (547, 504, 502), (546, 553, 556), (546, 556, 554), (555, 554, 557), (555, 557, 558), (555, 558, 506), (555, 506, 504), (554, 556, 559), (554, 559, 557), (558, 557, 548), (558, 548, 492), (558, 492, 494), (558, 494, 506), (557, 559, 560), (557, 560, 548), (493, 549, 561), (493, 561, 495), (548, 560, 561), (548, 561, 549), (497, 496, 562), (497, 562, 550), (496, 499, 563), (496, 563, 562), (550, 562, 563), (550, 563, 551), (499, 501, 564), (499, 564, 563), (551, 563, 564), (551, 564, 552), (501, 503, 565), (501, 565, 564), (552, 564, 565), (552, 565, 553), (503, 505, 566), (503, 566, 565), (553, 565, 566), (553, 566, 556), (505, 507, 567), (505, 567, 566), (556, 566, 567), (556, 567, 559), (507, 508, 568), (507, 568, 567), (559, 567, 568), (559, 568, 560), (495, 561, 569), (495, 569, 509), (508, 509, 569), (508, 569, 568), (560, 568, 569), (560, 569, 561)])
me_continuoushollowsleevelessgarment.materials.append(mat_mutedsagesample)
me_continuoushollowsleevelessgarment.materials.append(mat_warmbirchshoulderyoke)
me_continuoushollowsleevelessgarment.materials.append(mat_graphitepostandbase)
me_continuoushollowsleevelessgarment.update()
me_finitegrounddisplaybase = bpy.data.meshes.new('FiniteGroundDisplayBase')
me_finitegrounddisplaybase.from_pydata([(-0.17, -0.145, 0.0), (0.17, -0.145, 0.0), (-0.17, 0.145, 0.0), (0.17, 0.145, 0.0), (-0.17, -0.145, 0.035), (0.17, -0.145, 0.035), (-0.17, 0.145, 0.035), (0.17, 0.145, 0.035)], [], [(0, 2, 3), (0, 3, 1), (4, 5, 7), (4, 7, 6), (0, 1, 5), (0, 5, 4), (2, 6, 7), (2, 7, 3), (0, 4, 6), (0, 6, 2), (1, 3, 7), (1, 7, 5)])
me_finitegrounddisplaybase.polygons.foreach_set('material_index', [2, 2, 2, 2, 2, 2, 2, 2, 2, 2, 2, 2])
me_finitegrounddisplaybase.materials.append(mat_mutedsagesample)
me_finitegrounddisplaybase.materials.append(mat_warmbirchshoulderyoke)
me_finitegrounddisplaybase.materials.append(mat_graphitepostandbase)
me_finitegrounddisplaybase.update()
me_thincentraldisplaypost = bpy.data.meshes.new('ThinCentralDisplayPost')
me_thincentraldisplaypost.from_pydata([(-0.012, -0.01195, 0.035), (-0.012, 0.01195, 0.035), (0.0, 0.012, 0.035), (0.0, -0.012, 0.035), (0.0, -0.012, 0.6), (-0.012, -0.01195, 0.6), (-0.012, 0.01195, 0.6), (0.0, 0.012, 0.6), (0.0, -0.01116, 0.78), (-0.01056, -0.01112, 0.78), (-0.01056, 0.01112, 0.78), (0.0, 0.01116, 0.78), (0.0, -0.01056, 0.94), (-0.00972, -0.01052, 0.94), (-0.00972, 0.01052, 0.94), (0.0, 0.01056, 0.94), (0.0, -0.012, 1.1), (-0.01116, -0.01195, 1.1), (-0.01116, 0.01195, 1.1), (0.0, 0.012, 1.1), (0.0, -0.01236, 1.24), (-0.01176, -0.01231, 1.24), (-0.01176, 0.01231, 1.24), (0.0, 0.01236, 1.24), (-0.01158, -0.01203, 1.3), (0.0, -0.01208, 1.3), (0.0, 0.01208, 1.3), (-0.01158, 0.01203, 1.3), (0.012, 0.01195, 0.035), (0.012, -0.01195, 0.035), (0.012, -0.01195, 0.6), (0.012, 0.01195, 0.6), (0.01056, -0.01112, 0.78), (0.01056, 0.01112, 0.78), (0.00972, -0.01052, 0.94), (0.00972, 0.01052, 0.94), (0.01116, -0.01195, 1.1), (0.01116, 0.01195, 1.1), (0.01176, -0.01231, 1.24), (0.01176, 0.01231, 1.24), (0.01158, -0.01203, 1.3), (0.01158, 0.01203, 1.3)], [], [(0, 1, 2), (0, 2, 3), (0, 3, 4), (0, 4, 5), (1, 6, 7), (1, 7, 2), (0, 5, 6), (0, 6, 1), (5, 4, 8), (5, 8, 9), (6, 10, 11), (6, 11, 7), (5, 9, 10), (5, 10, 6), (9, 8, 12), (9, 12, 13), (10, 14, 15), (10, 15, 11), (9, 13, 14), (9, 14, 10), (13, 12, 16), (13, 16, 17), (14, 18, 19), (14, 19, 15), (13, 17, 18), (13, 18, 14), (17, 16, 20), (17, 20, 21), (18, 22, 23), (18, 23, 19), (17, 21, 22), (17, 22, 18), (24, 25, 26), (24, 26, 27), (21, 20, 25), (21, 25, 24), (22, 27, 26), (22, 26, 23), (21, 24, 27), (21, 27, 22), (3, 2, 28), (3, 28, 29), (3, 29, 30), (3, 30, 4), (2, 7, 31), (2, 31, 28), (29, 28, 31), (29, 31, 30), (4, 30, 32), (4, 32, 8), (7, 11, 33), (7, 33, 31), (30, 31, 33), (30, 33, 32), (8, 32, 34), (8, 34, 12), (11, 15, 35), (11, 35, 33), (32, 33, 35), (32, 35, 34), (12, 34, 36), (12, 36, 16), (15, 19, 37), (15, 37, 35), (34, 35, 37), (34, 37, 36), (16, 36, 38), (16, 38, 20), (19, 23, 39), (19, 39, 37), (36, 37, 39), (36, 39, 38), (25, 40, 41), (25, 41, 26), (20, 38, 40), (20, 40, 25), (23, 26, 41), (23, 41, 39), (38, 39, 41), (38, 41, 40)])
me_thincentraldisplaypost.polygons.foreach_set('material_index', [2, 2, 2, 2, 2, 2, 2, 2, 2, 2, 2, 2, 2, 2, 2, 2, 2, 2, 2, 2, 2, 2, 2, 2, 2, 2, 2, 2, 2, 2, 2, 2, 2, 2, 2, 2, 2, 2, 2, 2, 2, 2, 2, 2, 2, 2, 2, 2, 2, 2, 2, 2, 2, 2, 2, 2, 2, 2, 2, 2, 2, 2, 2, 2, 2, 2, 2, 2, 2, 2, 2, 2, 2, 2, 2, 2, 2, 2, 2, 2])
me_thincentraldisplaypost.materials.append(mat_mutedsagesample)
me_thincentraldisplaypost.materials.append(mat_warmbirchshoulderyoke)
me_thincentraldisplaypost.materials.append(mat_graphitepostandbase)
me_thincentraldisplaypost.update()
me_dedicatedtwinshoulderyoke = bpy.data.meshes.new('DedicatedTwinShoulderYoke')
me_dedicatedtwinshoulderyoke.from_pydata([(-0.2057, -0.04057, 1.33), (-0.2057, -0.01844, 1.33), (-0.1722, -0.02037, 1.33), (-0.1722, -0.04481, 1.33), (-0.2024, -0.03963, 1.39), (-0.1695, -0.04377, 1.39), (-0.1695, -0.0199, 1.39), (-0.2024, -0.01802, 1.39), (-0.2074, -0.01866, 1.3), (-0.2074, 0.01866, 1.3), (-0.1736, 0.02061, 1.3), (-0.1736, -0.02061, 1.3), (-0.2057, 0.01844, 1.33), (-0.1722, 0.02037, 1.33), (-0.1695, 0.0199, 1.39), (-0.2024, 0.01802, 1.39), (-0.2057, 0.04057, 1.33), (-0.1722, 0.04481, 1.33), (-0.1695, 0.04377, 1.39), (-0.2024, 0.03963, 1.39), (-0.134, -0.02215, 1.33), (-0.134, -0.04874, 1.33), (-0.1318, -0.04761, 1.39), (-0.1318, -0.02164, 1.39), (-0.135, 0.02241, 1.3), (-0.135, -0.02241, 1.3), (-0.134, 0.02215, 1.33), (-0.1318, 0.02164, 1.39), (-0.134, 0.04874, 1.33), (-0.1318, 0.04761, 1.39), (-0.1158, 0.02314, 1.3), (-0.1158, -0.02314, 1.3), (-0.1148, -0.02288, 1.33), (-0.1148, 0.02288, 1.33), (-0.05788, 0.02467, 1.3), (-0.05788, -0.02467, 1.3), (-0.05742, -0.02438, 1.33), (-0.05742, 0.02438, 1.33), (0.0, 0.02517, 1.3), (0.0, -0.02517, 1.3), (0.0, -0.02488, 1.33), (0.0, 0.02488, 1.33), (0.05788, 0.02467, 1.3), (0.05788, -0.02467, 1.3), (0.05742, -0.02438, 1.33), (0.05742, 0.02438, 1.33), (0.1158, 0.02314, 1.3), (0.1158, -0.02314, 1.3), (0.1148, -0.02288, 1.33), (0.1148, 0.02288, 1.33), (0.135, 0.02241, 1.3), (0.135, -0.02241, 1.3), (0.134, -0.02215, 1.33), (0.134, 0.02215, 1.33), (0.134, -0.04874, 1.33), (0.1722, -0.02037, 1.33), (0.1722, -0.04481, 1.33), (0.1318, -0.04761, 1.39), (0.1695, -0.04377, 1.39), (0.1695, -0.0199, 1.39), (0.1318, -0.02164, 1.39), (0.1736, 0.02061, 1.3), (0.1736, -0.02061, 1.3), (0.1722, 0.02037, 1.33), (0.1695, 0.0199, 1.39), (0.1318, 0.02164, 1.39), (0.134, 0.04874, 1.33), (0.1722, 0.04481, 1.33), (0.1695, 0.04377, 1.39), (0.1318, 0.04761, 1.39), (0.2057, -0.01844, 1.33), (0.2057, -0.04057, 1.33), (0.2024, -0.03963, 1.39), (0.2024, -0.01802, 1.39), (0.2074, 0.01866, 1.3), (0.2074, -0.01866, 1.3), (0.2057, 0.01844, 1.33), (0.2024, 0.01802, 1.39), (0.2057, 0.04057, 1.33), (0.2024, 0.03963, 1.39)], [], [(0, 1, 2), (0, 2, 3), (4, 5, 6), (4, 6, 7), (0, 3, 5), (0, 5, 4), (0, 4, 7), (0, 7, 1), (8, 9, 10), (8, 10, 11), (8, 11, 2), (8, 2, 1), (9, 12, 13), (9, 13, 10), (8, 1, 12), (8, 12, 9), (7, 6, 14), (7, 14, 15), (1, 7, 15), (1, 15, 12), (12, 16, 17), (12, 17, 13), (15, 14, 18), (15, 18, 19), (16, 19, 18), (16, 18, 17), (12, 15, 19), (12, 19, 16), (3, 2, 20), (3, 20, 21), (5, 22, 23), (5, 23, 6), (3, 21, 22), (3, 22, 5), (21, 20, 23), (21, 23, 22), (11, 10, 24), (11, 24, 25), (11, 25, 20), (11, 20, 2), (10, 13, 26), (10, 26, 24), (6, 23, 27), (6, 27, 14), (20, 26, 27), (20, 27, 23), (13, 17, 28), (13, 28, 26), (14, 27, 29), (14, 29, 18), (17, 18, 29), (17, 29, 28), (26, 28, 29), (26, 29, 27), (25, 24, 30), (25, 30, 31), (20, 32, 33), (20, 33, 26), (25, 31, 32), (25, 32, 20), (24, 26, 33), (24, 33, 30), (31, 30, 34), (31, 34, 35), (32, 36, 37), (32, 37, 33), (31, 35, 36), (31, 36, 32), (30, 33, 37), (30, 37, 34), (35, 34, 38), (35, 38, 39), (36, 40, 41), (36, 41, 37), (35, 39, 40), (35, 40, 36), (34, 37, 41), (34, 41, 38), (39, 38, 42), (39, 42, 43), (40, 44, 45), (40, 45, 41), (39, 43, 44), (39, 44, 40), (38, 41, 45), (38, 45, 42), (43, 42, 46), (43, 46, 47), (44, 48, 49), (44, 49, 45), (43, 47, 48), (43, 48, 44), (42, 45, 49), (42, 49, 46), (47, 46, 50), (47, 50, 51), (48, 52, 53), (48, 53, 49), (47, 51, 52), (47, 52, 48), (46, 49, 53), (46, 53, 50), (54, 52, 55), (54, 55, 56), (57, 58, 59), (57, 59, 60), (54, 56, 58), (54, 58, 57), (54, 57, 60), (54, 60, 52), (51, 50, 61), (51, 61, 62), (51, 62, 55), (51, 55, 52), (50, 53, 63), (50, 63, 61), (60, 59, 64), (60, 64, 65), (52, 60, 65), (52, 65, 53), (53, 66, 67), (53, 67, 63), (65, 64, 68), (65, 68, 69), (66, 69, 68), (66, 68, 67), (53, 65, 69), (53, 69, 66), (56, 55, 70), (56, 70, 71), (58, 72, 73), (58, 73, 59), (56, 71, 72), (56, 72, 58), (71, 70, 73), (71, 73, 72), (62, 61, 74), (62, 74, 75), (62, 75, 70), (62, 70, 55), (61, 63, 76), (61, 76, 74), (75, 74, 76), (75, 76, 70), (59, 73, 77), (59, 77, 64), (70, 76, 77), (70, 77, 73), (63, 67, 78), (63, 78, 76), (64, 77, 79), (64, 79, 68), (67, 68, 79), (67, 79, 78), (76, 78, 79), (76, 79, 77)])
me_dedicatedtwinshoulderyoke.polygons.foreach_set('material_index', [1, 1, 1, 1, 1, 1, 1, 1, 1, 1, 1, 1, 1, 1, 1, 1, 1, 1, 1, 1, 1, 1, 1, 1, 1, 1, 1, 1, 1, 1, 1, 1, 1, 1, 1, 1, 1, 1, 1, 1, 1, 1, 1, 1, 1, 1, 1, 1, 1, 1, 1, 1, 1, 1, 1, 1, 1, 1, 1, 1, 1, 1, 1, 1, 1, 1, 1, 1, 1, 1, 1, 1, 1, 1, 1, 1, 1, 1, 1, 1, 1, 1, 1, 1, 1, 1, 1, 1, 1, 1, 1, 1, 1, 1, 1, 1, 1, 1, 1, 1, 1, 1, 1, 1, 1, 1, 1, 1, 1, 1, 1, 1, 1, 1, 1, 1, 1, 1, 1, 1, 1, 1, 1, 1, 1, 1, 1, 1, 1, 1, 1, 1, 1, 1, 1, 1, 1, 1, 1, 1, 1, 1, 1, 1, 1, 1, 1, 1, 1, 1, 1, 1, 1, 1, 1, 1])
me_dedicatedtwinshoulderyoke.materials.append(mat_mutedsagesample)
me_dedicatedtwinshoulderyoke.materials.append(mat_warmbirchshoulderyoke)
me_dedicatedtwinshoulderyoke.materials.append(mat_graphitepostandbase)
me_dedicatedtwinshoulderyoke.update()

# ---- objects
ob_onehollowsleevelesssampledisplay = bpy.data.objects.new('OneHollowSleevelessSampleDisplay', None)
ob_continuoushollowsleevelessgarment = bpy.data.objects.new('ContinuousHollowSleevelessGarment', me_continuoushollowsleevelessgarment)
ob_finitegrounddisplaybase = bpy.data.objects.new('FiniteGroundDisplayBase', me_finitegrounddisplaybase)
ob_thincentraldisplaypost = bpy.data.objects.new('ThinCentralDisplayPost', me_thincentraldisplaypost)
ob_dedicatedtwinshoulderyoke = bpy.data.objects.new('DedicatedTwinShoulderYoke', me_dedicatedtwinshoulderyoke)

# ---- transforms, parenting, visibility, modifiers, constraints
ob_onehollowsleevelesssampledisplay.location = (0.0, 0.0, 0.0)
ob_continuoushollowsleevelessgarment.parent = ob_onehollowsleevelesssampledisplay
ob_continuoushollowsleevelessgarment.location = (0.0, 0.0, 0.0)
ob_finitegrounddisplaybase.parent = ob_onehollowsleevelesssampledisplay
ob_finitegrounddisplaybase.location = (0.0, 0.0, 0.0)
ob_thincentraldisplaypost.parent = ob_onehollowsleevelesssampledisplay
ob_thincentraldisplaypost.location = (0.0, 0.0, 0.0)
ob_dedicatedtwinshoulderyoke.parent = ob_onehollowsleevelesssampledisplay
ob_dedicatedtwinshoulderyoke.location = (0.0, 0.0, 0.0)

# ---- collection membership
scene.collection.objects.link(ob_onehollowsleevelesssampledisplay)
scene.collection.objects.link(ob_continuoushollowsleevelessgarment)
scene.collection.objects.link(ob_finitegrounddisplaybase)
scene.collection.objects.link(ob_thincentraldisplaypost)
scene.collection.objects.link(ob_dedicatedtwinshoulderyoke)

# ---- scene / render settings (as saved in the file)
scene.frame_start = 1; scene.frame_end = 250; scene.frame_set(1)
scene.render.engine = 'CYCLES'
scene.render.use_compositing = False
scene.cycles.use_denoising = False
scene.cycles.samples = 128
scene.cycles.use_adaptive_sampling = False
scene.cycles.seed = 17
bpy.context.view_layer.update()

# ---- added for rendering (the .blend has no active camera and no usable light): camera, sun
cam_auto = bpy.data.cameras.new('AutoCamera')
cam_auto.lens = 50.0
cam_auto.sensor_width = 36.0
cam_auto.clip_end = 1000.0
ob_auto_camera = bpy.data.objects.new('AutoCamera', cam_auto)
scene.collection.objects.link(ob_auto_camera)
ob_auto_camera.location = (1.39795, -1.67754, 1.81636)
ob_auto_camera.rotation_euler = (1.09748, -7.21219e-08, 0.694738)
scene.camera = ob_auto_camera
light_auto_sun = bpy.data.lights.new('AutoSun', 'SUN')
light_auto_sun.energy = 3.0
light_auto_sun.angle = 0.0523599
ob_auto_sun = bpy.data.objects.new('AutoSun', light_auto_sun)
scene.collection.objects.link(ob_auto_sun)
ob_auto_sun.rotation_euler = (0.872665, 0.174533, 0.523599)
bpy.context.view_layer.update()
